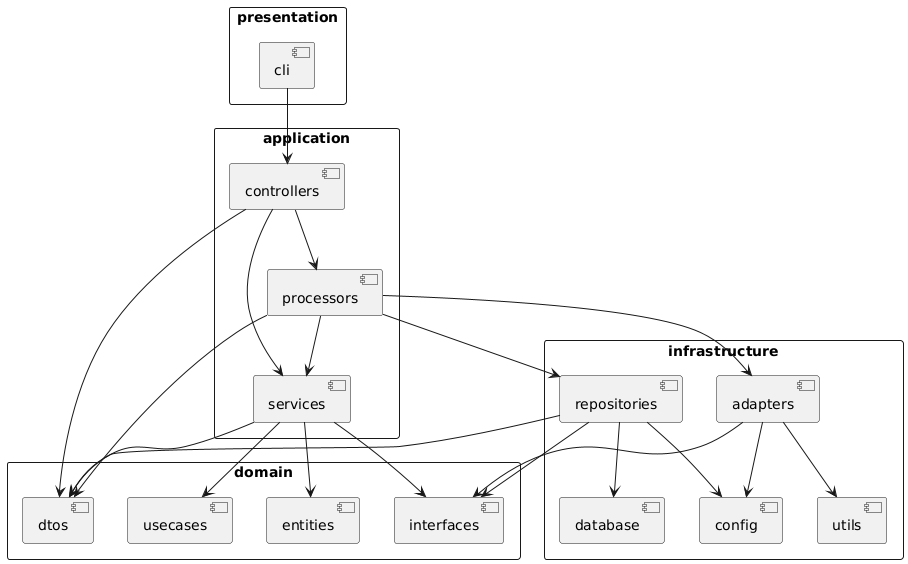

The diagram above was rendered by PlantUML. Its source (embedded in the PNG):
@startuml
skinparam packageStyle rectangle
skinparam defaultTextAlignment center

package presentation {
  [cli]  
}

package application {
  [controllers]
  [processors]
  [services]
}

package domain {
  [entities]
  [dtos]
  [usecases]
  [interfaces]  
}

package infrastructure {
  [adapters]
  [repositories]
  [config]
  [database]
  [utils]
}

' --- DEPENDÊNCIAS ---

' Presentation depende apenas da Application
[cli] --> [controllers]

' Controllers orquestram Processors e Services
[controllers] --> [processors]
[controllers] --> [services]

' Services são coordenadores de UseCases e DTOs
[services] --> [usecases]
[services] --> [dtos]

' Processors compõem serviços + adaptadores + repositórios
[processors] --> [services]
[processors] --> [adapters]
[processors] --> [repositories]

' Application depende de Domain
[controllers] --> [dtos]
[processors] --> [dtos]
[services] --> [entities]
[services] --> [interfaces]

' Infrastructure implementa Domain (ports)
[repositories] --> [interfaces]
[adapters] --> [interfaces]

' Repositórios acessam banco e lidam com persistência
[repositories] --> [database]
[repositories] --> [dtos]

' Infraestrutura também usa config e utils
[adapters] --> [config]
[repositories] --> [config]
[adapters] --> [utils]
@enduml